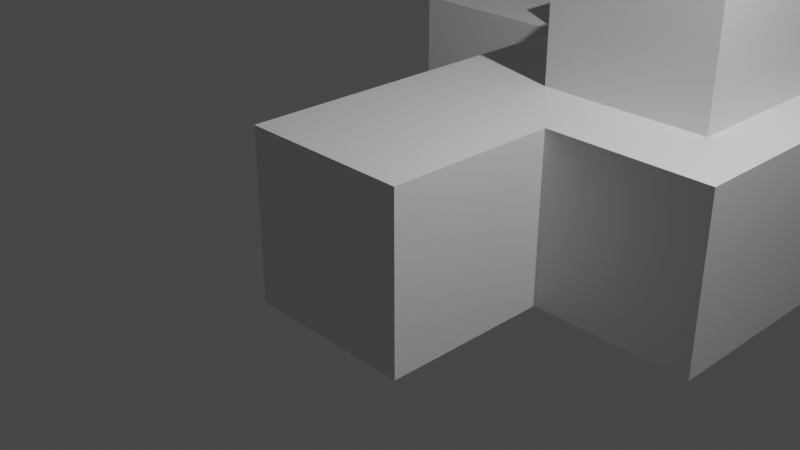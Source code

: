 # Source: test_topo.blend  (saved by Blender 3.6.13; exported with 4.5.12 LTS)
import bpy
from mathutils import Matrix  # noqa: F401  (used for matrix-valued properties, if any)

bpy.ops.wm.read_factory_settings(use_empty=True)
scene = bpy.context.scene
scene.name = 'Scene'

# ---- collections
col_collection = bpy.data.collections.new('Collection'); scene.collection.children.link(col_collection)

# ---- materials (node trees are filled in below, after node groups)
mat_material = bpy.data.materials.new('Material')
mat_material.alpha_threshold = 0.0
mat_material.use_transparent_shadow = False
mat_material.roughness = 0.5
mat_material.line_color = (0.0, 0.0, 0.0, 1.0)

# ---- material node trees
mat_material.use_nodes = True; mat_material.node_tree.nodes.clear()
_N = mat_material.node_tree.nodes; _L = mat_material.node_tree.links
n0 = _N.new('ShaderNodeOutputMaterial'); n0.name = 'Material Output'; n0.location = (300, 300)
n1 = _N.new('ShaderNodeBsdfPrincipled'); n1.name = 'Principled BSDF'; n1.location = (10, 300)
n1.distribution = 'GGX'
n1.subsurface_method = 'RANDOM_WALK_SKIN'
n1.inputs[3].default_value = 1.45
n1.inputs[27].default_value = (0.0, 0.0, 0.0, 1.0)
n1.inputs[28].default_value = 1.0
_L.new(n1.outputs[0], n0.inputs[0])
n0.is_active_output = True

# ---- world
world_world = bpy.data.worlds.new('World'); scene.world = world_world
world_world.use_nodes = True; world_world.node_tree.nodes.clear()
_N = world_world.node_tree.nodes; _L = world_world.node_tree.links
n0 = _N.new('ShaderNodeOutputWorld'); n0.name = 'World Output'; n0.location = (300, 300)
n1 = _N.new('ShaderNodeBackground'); n1.name = 'Background'; n1.location = (10, 300)
n1.inputs[0].default_value = (0.05088, 0.05088, 0.05088, 1.0)
_L.new(n1.outputs[0], n0.inputs[0])
n0.is_active_output = True
world_world.color = (0.05088, 0.05088, 0.05088)
world_world.use_sun_shadow = False
world_world.sun_shadow_jitter_overblur = 0.0

# ---- cameras
cam_camera = bpy.data.cameras.new('Camera')
cam_camera.clip_end = 100.0
cam_camera.ortho_scale = 7.314

# ---- lights
light_light = bpy.data.lights.new('Light', 'POINT')
light_light.transmission_factor = 0.0
light_light.energy = 1000.0
light_light.shadow_soft_size = 0.1
light_light.shadow_maximum_resolution = 0.006
light_light.use_absolute_resolution = True

# ---- meshes
me_cube = bpy.data.meshes.new('Cube')
me_cube.from_pydata([(1.0, 1.0, 1.0), (1.0, 1.0, -1.0), (1.0, -1.0, 1.0), (1.0, -1.0, -1.0), (-1.0, 1.0, 1.0), (-1.0, 1.0, -1.0), (-1.0, -1.0, 1.0), (-1.0, -1.0, -1.0), (1.0, 6.226, -1.0), (-1.0, 6.226, -1.0), (1.0, 6.226, 1.0), (-1.0, 6.226, 1.0), (2.899, 1.0, 1.0), (2.899, 1.0, -1.0), (2.899, 6.226, 1.0), (2.899, 6.226, -1.0), (1.0, 3.613, -1.0), (1.0, 3.613, 1.0), (-1.0, 3.613, 1.0), (-1.0, 3.613, -1.0), (2.899, 3.613, -1.0), (2.899, 3.613, 1.0), (-1.0, 6.226, 1.74), (1.0, 6.226, 1.74), (-1.0, 3.613, 1.74), (1.0, 3.613, 1.74), (-3.233, 6.226, 1.0), (-3.233, 6.226, -1.0), (-3.233, 3.613, 1.0), (-3.233, 3.613, -1.0), (1.0, 7.573, -1.0), (-1.0, 7.573, -1.0), (1.0, 7.573, 1.0), (-1.0, 7.573, 1.0), (2.899, 7.573, 1.0), (2.899, 7.573, -1.0), (-3.233, 7.573, 1.0), (-3.233, 7.573, -1.0), (-1.0, 9.611, 1.0), (-1.0, 9.611, -1.0), (-3.233, 9.611, 1.0), (-3.233, 9.611, -1.0), (1.0, 12.47, 1.0), (1.0, 12.47, -1.0), (2.899, 12.47, 1.0), (2.899, 12.47, -1.0), (0.2167, 1.935, 0.3784), (0.2167, 1.935, 2.378), (0.2167, 3.935, 0.3784), (0.2167, 3.935, 2.378), (2.217, 1.935, 0.3784), (2.217, 1.935, 2.378), (2.217, 3.935, 0.3784), (2.217, 3.935, 2.378)], [], [(0, 4, 6, 2), (3, 2, 6, 7), (7, 6, 4, 5), (5, 1, 3, 7), (1, 0, 2, 3), (17, 0, 12, 21), (9, 27, 37, 31), (9, 19, 29, 27), (16, 19, 9, 8), (10, 11, 22, 23), (21, 20, 15, 14), (0, 1, 13, 12), (11, 10, 32, 33), (16, 8, 15, 20), (1, 16, 20, 13), (12, 13, 20, 21), (4, 0, 17, 18), (1, 5, 19, 16), (5, 4, 18, 19), (10, 17, 21, 14), (24, 25, 23, 22), (11, 18, 24, 22), (17, 10, 23, 25), (18, 17, 25, 24), (29, 28, 26, 27), (18, 11, 26, 28), (19, 18, 28, 29), (27, 26, 36, 37), (31, 33, 32, 30), (32, 34, 44, 42), (37, 36, 40, 41), (15, 8, 30, 35), (10, 14, 34, 32), (8, 9, 31, 30), (26, 11, 33, 36), (14, 15, 35, 34), (38, 39, 41, 40), (31, 37, 41, 39), (33, 31, 39, 38), (36, 33, 38, 40), (43, 42, 44, 45), (30, 32, 42, 43), (35, 30, 43, 45), (34, 35, 45, 44), (46, 47, 49, 48), (48, 49, 53, 52), (52, 53, 51, 50), (50, 51, 47, 46), (48, 52, 50, 46), (53, 49, 47, 51)])
_uv = me_cube.uv_layers.new(name='UVMap')
_uv.uv.foreach_set('vector', [0.625, 0.5, 0.875, 0.5, 0.875, 0.75, 0.625, 0.75, 0.375, 0.75, 0.625, 0.75, 0.625, 1.0, 0.375, 1.0, 0.375, 0.0, 0.625, 0.0, 0.625, 0.25, 0.375, 0.25, 0.125, 0.5, 0.375, 0.5, 0.375, 0.75, 0.125, 0.75, 0.375, 0.5, 0.625, 0.5, 0.625, 0.75, 0.375, 0.75, 0.625, 0.5, 0.625, 0.5, 0.625, 0.5, 0.625, 0.5, 0.125, 0.5, 0.125, 0.5, 0.125, 0.5, 0.125, 0.5, 0.125, 0.5, 0.125, 0.5, 0.125, 0.5, 0.125, 0.5, 0.375, 0.5, 0.125, 0.5, 0.125, 0.5, 0.375, 0.5, 0.625, 0.5, 0.625, 0.25, 0.625, 0.25, 0.625, 0.5, 0.625, 0.5, 0.375, 0.5, 0.375, 0.5, 0.625, 0.5, 0.625, 0.5, 0.375, 0.5, 0.375, 0.5, 0.625, 0.5, 0.625, 0.25, 0.625, 0.5, 0.625, 0.5, 0.625, 0.25, 0.375, 0.5, 0.375, 0.5, 0.375, 0.5, 0.375, 0.5, 0.375, 0.5, 0.375, 0.5, 0.375, 0.5, 0.375, 0.5, 0.625, 0.5, 0.375, 0.5, 0.375, 0.5, 0.625, 0.5, 0.875, 0.5, 0.625, 0.5, 0.625, 0.5, 0.875, 0.5, 0.375, 0.5, 0.125, 0.5, 0.125, 0.5, 0.375, 0.5, 0.375, 0.25, 0.625, 0.25, 0.625, 0.25, 0.375, 0.25, 0.625, 0.5, 0.625, 0.5, 0.625, 0.5, 0.625, 0.5, 0.875, 0.5, 0.625, 0.5, 0.625, 0.5, 0.875, 0.5, 0.625, 0.25, 0.625, 0.25, 0.625, 0.25, 0.625, 0.25, 0.625, 0.5, 0.625, 0.5, 0.625, 0.5, 0.625, 0.5, 0.875, 0.5, 0.625, 0.5, 0.625, 0.5, 0.875, 0.5, 0.375, 0.25, 0.625, 0.25, 0.625, 0.25, 0.375, 0.25, 0.625, 0.25, 0.625, 0.25, 0.625, 0.25, 0.625, 0.25, 0.375, 0.25, 0.625, 0.25, 0.625, 0.25, 0.375, 0.25, 0.375, 0.25, 0.625, 0.25, 0.625, 0.25, 0.375, 0.25, 0.375, 0.25, 0.625, 0.25, 0.625, 0.5, 0.375, 0.5, 0.625, 0.5, 0.625, 0.5, 0.625, 0.5, 0.625, 0.5, 0.375, 0.25, 0.625, 0.25, 0.625, 0.25, 0.375, 0.25, 0.375, 0.5, 0.375, 0.5, 0.375, 0.5, 0.375, 0.5, 0.625, 0.5, 0.625, 0.5, 0.625, 0.5, 0.625, 0.5, 0.375, 0.5, 0.125, 0.5, 0.125, 0.5, 0.375, 0.5, 0.625, 0.25, 0.625, 0.25, 0.625, 0.25, 0.625, 0.25, 0.625, 0.5, 0.375, 0.5, 0.375, 0.5, 0.625, 0.5, 0.625, 0.25, 0.375, 0.25, 0.375, 0.25, 0.625, 0.25, 0.125, 0.5, 0.125, 0.5, 0.125, 0.5, 0.125, 0.5, 0.625, 0.25, 0.375, 0.25, 0.375, 0.25, 0.625, 0.25, 0.625, 0.25, 0.625, 0.25, 0.625, 0.25, 0.625, 0.25, 0.375, 0.5, 0.625, 0.5, 0.625, 0.5, 0.375, 0.5, 0.375, 0.5, 0.625, 0.5, 0.625, 0.5, 0.375, 0.5, 0.375, 0.5, 0.375, 0.5, 0.375, 0.5, 0.375, 0.5, 0.625, 0.5, 0.375, 0.5, 0.375, 0.5, 0.625, 0.5, 0.375, 0.0, 0.625, 0.0, 0.625, 0.25, 0.375, 0.25, 0.375, 0.25, 0.625, 0.25, 0.625, 0.5, 0.375, 0.5, 0.375, 0.5, 0.625, 0.5, 0.625, 0.75, 0.375, 0.75, 0.375, 0.75, 0.625, 0.75, 0.625, 1.0, 0.375, 1.0, 0.125, 0.5, 0.375, 0.5, 0.375, 0.75, 0.125, 0.75, 0.625, 0.5, 0.875, 0.5, 0.875, 0.75, 0.625, 0.75])
me_cube.materials.append(mat_material)
me_cube.use_mirror_vertex_groups = False
me_cube.update()

# ---- objects
ob_cube = bpy.data.objects.new('Cube', me_cube)
ob_light = bpy.data.objects.new('Light', light_light)
ob_camera = bpy.data.objects.new('Camera', cam_camera)

# ---- transforms, parenting, visibility, modifiers, constraints
ob_cube.location = (0.0, 0.0, 0.0)
ob_cube.lock_rotations_4d = False
ob_cube.empty_display_type = 'ARROWS'
ob_cube.lineart.crease_threshold = 0.0
ob_light.location = (4.076, 1.005, 5.904)
ob_light.rotation_euler = (0.6503, 0.05522, 1.866)
ob_light.lock_rotations_4d = False
ob_light.empty_display_type = 'ARROWS'
ob_light.color = (0.0, 0.0, 0.0, 0.0)
ob_light.lineart.crease_threshold = 0.0
ob_camera.location = (7.359, -6.926, 4.958)
ob_camera.rotation_euler = (1.109, 0.0, 0.8149)
ob_camera.lock_rotations_4d = False
ob_camera.empty_display_type = 'ARROWS'
ob_camera.color = (0.0, 0.0, 0.0, 0.0)
ob_camera.display_type = 'WIRE'
ob_camera.lineart.crease_threshold = 0.0

# ---- collection membership
col_collection.objects.link(ob_cube)
col_collection.objects.link(ob_light)
col_collection.objects.link(ob_camera)

# ---- scene / render settings (as saved in the file)
scene.camera = ob_camera
scene.frame_start = 1; scene.frame_end = 250; scene.frame_set(1)
scene.render.engine = 'BLENDER_EEVEE_NEXT'
scene.cycles.sampling_pattern = 'TABULATED_SOBOL'
scene.view_settings.view_transform = 'Filmic'
bpy.context.view_layer.update()
